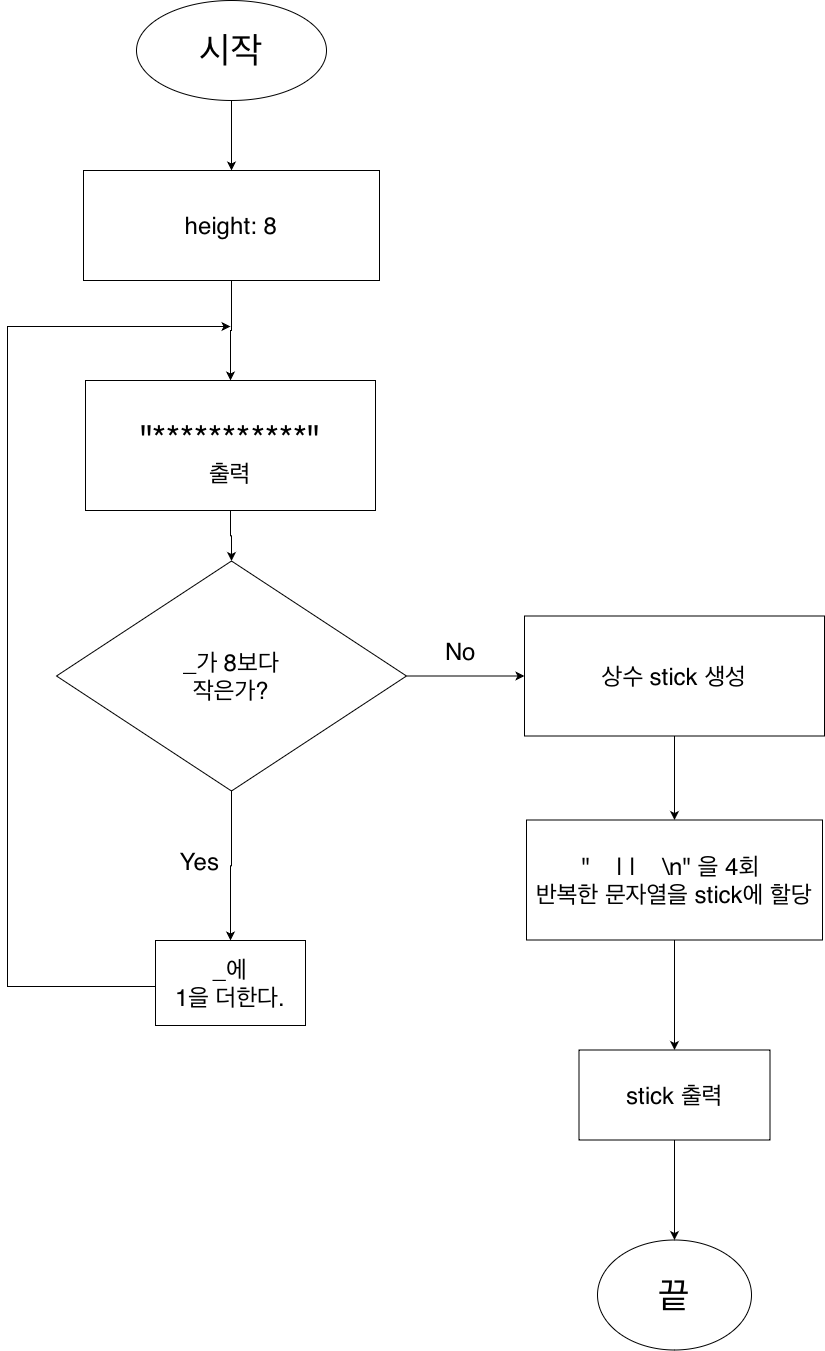

The diagram above was exported from draw.io. Its source (the exported page's mxGraphModel, read from the mxfile embedded in the PNG):
<mxGraphModel dx="1900" dy="2905" grid="1" gridSize="10" guides="1" tooltips="1" connect="1" arrows="1" fold="1" page="1" pageScale="1" pageWidth="827" pageHeight="1169" math="0" shadow="0">
  <root>
    <mxCell id="WIyWlLk6GJQsqaUBKTNV-0" />
    <mxCell id="WIyWlLk6GJQsqaUBKTNV-1" parent="WIyWlLk6GJQsqaUBKTNV-0" />
    <mxCell id="aCYea00kqUyVw3IpIi2x-28" style="edgeStyle=orthogonalEdgeStyle;rounded=0;orthogonalLoop=1;jettySize=auto;html=1;exitX=0;exitY=0.25;exitDx=0;exitDy=0;" parent="WIyWlLk6GJQsqaUBKTNV-1" source="aCYea00kqUyVw3IpIi2x-12" edge="1">
      <mxGeometry relative="1" as="geometry">
        <mxPoint x="233" y="730" as="targetPoint" />
        <Array as="points">
          <mxPoint x="158" y="1390" />
          <mxPoint x="10" y="1390" />
          <mxPoint x="10" y="730" />
        </Array>
        <mxPoint x="120" y="990" as="sourcePoint" />
      </mxGeometry>
    </mxCell>
    <mxCell id="aCYea00kqUyVw3IpIi2x-43" style="edgeStyle=orthogonalEdgeStyle;rounded=0;orthogonalLoop=1;jettySize=auto;html=1;exitX=0.5;exitY=1;exitDx=0;exitDy=0;entryX=0.5;entryY=0;entryDx=0;entryDy=0;" parent="WIyWlLk6GJQsqaUBKTNV-1" source="aCYea00kqUyVw3IpIi2x-0" target="aCYea00kqUyVw3IpIi2x-3" edge="1">
      <mxGeometry relative="1" as="geometry" />
    </mxCell>
    <mxCell id="aCYea00kqUyVw3IpIi2x-0" value="&lt;font style=&quot;font-size: 36px;&quot;&gt;시작&lt;/font&gt;" style="ellipse;whiteSpace=wrap;html=1;" parent="WIyWlLk6GJQsqaUBKTNV-1" vertex="1">
      <mxGeometry x="139" y="404" width="190" height="100" as="geometry" />
    </mxCell>
    <mxCell id="aCYea00kqUyVw3IpIi2x-6" value="" style="edgeStyle=orthogonalEdgeStyle;rounded=0;orthogonalLoop=1;jettySize=auto;html=1;" parent="WIyWlLk6GJQsqaUBKTNV-1" source="aCYea00kqUyVw3IpIi2x-3" target="aCYea00kqUyVw3IpIi2x-5" edge="1">
      <mxGeometry relative="1" as="geometry" />
    </mxCell>
    <mxCell id="aCYea00kqUyVw3IpIi2x-3" value="&lt;span style=&quot;font-size: 24px;&quot;&gt;height: 8&lt;/span&gt;" style="whiteSpace=wrap;html=1;" parent="WIyWlLk6GJQsqaUBKTNV-1" vertex="1">
      <mxGeometry x="86" y="574" width="296" height="110" as="geometry" />
    </mxCell>
    <mxCell id="aCYea00kqUyVw3IpIi2x-10" value="" style="edgeStyle=orthogonalEdgeStyle;rounded=0;orthogonalLoop=1;jettySize=auto;html=1;" parent="WIyWlLk6GJQsqaUBKTNV-1" source="aCYea00kqUyVw3IpIi2x-5" target="aCYea00kqUyVw3IpIi2x-9" edge="1">
      <mxGeometry relative="1" as="geometry" />
    </mxCell>
    <mxCell id="aCYea00kqUyVw3IpIi2x-5" value="&lt;font style=&quot;&quot;&gt;&lt;br&gt;&lt;font style=&quot;font-size: 36px;&quot;&gt;&quot;***********&quot;&lt;/font&gt;&lt;br&gt;&lt;/font&gt;&lt;div&gt;&lt;font style=&quot;&quot;&gt;&lt;font style=&quot;font-size: 24px;&quot;&gt;출력&lt;/font&gt;&lt;/font&gt;&lt;/div&gt;" style="whiteSpace=wrap;html=1;" parent="WIyWlLk6GJQsqaUBKTNV-1" vertex="1">
      <mxGeometry x="88" y="784" width="290" height="130" as="geometry" />
    </mxCell>
    <mxCell id="aCYea00kqUyVw3IpIi2x-13" value="" style="edgeStyle=orthogonalEdgeStyle;rounded=0;orthogonalLoop=1;jettySize=auto;html=1;" parent="WIyWlLk6GJQsqaUBKTNV-1" source="aCYea00kqUyVw3IpIi2x-9" target="aCYea00kqUyVw3IpIi2x-12" edge="1">
      <mxGeometry relative="1" as="geometry" />
    </mxCell>
    <mxCell id="aCYea00kqUyVw3IpIi2x-14" value="&lt;font style=&quot;font-size: 24px;&quot;&gt;Yes&lt;/font&gt;" style="edgeLabel;html=1;align=center;verticalAlign=middle;resizable=0;points=[];" parent="aCYea00kqUyVw3IpIi2x-13" vertex="1" connectable="0">
      <mxGeometry x="-0.3745" y="3" relative="1" as="geometry">
        <mxPoint x="-36" y="23" as="offset" />
      </mxGeometry>
    </mxCell>
    <mxCell id="aCYea00kqUyVw3IpIi2x-42" style="edgeStyle=orthogonalEdgeStyle;rounded=0;orthogonalLoop=1;jettySize=auto;html=1;exitX=1;exitY=0.5;exitDx=0;exitDy=0;" parent="WIyWlLk6GJQsqaUBKTNV-1" source="aCYea00kqUyVw3IpIi2x-9" target="m9TK_XecHZgxrx58RceM-0" edge="1">
      <mxGeometry relative="1" as="geometry">
        <mxPoint x="886" y="975" as="targetPoint" />
      </mxGeometry>
    </mxCell>
    <mxCell id="aCYea00kqUyVw3IpIi2x-47" value="&lt;font style=&quot;font-size: 24px;&quot;&gt;No&lt;/font&gt;" style="edgeLabel;html=1;align=center;verticalAlign=middle;resizable=0;points=[];" parent="aCYea00kqUyVw3IpIi2x-42" vertex="1" connectable="0">
      <mxGeometry x="-0.1029" y="5" relative="1" as="geometry">
        <mxPoint y="-20" as="offset" />
      </mxGeometry>
    </mxCell>
    <mxCell id="aCYea00kqUyVw3IpIi2x-9" value="&lt;div&gt;&lt;font style=&quot;font-size: 24px;&quot;&gt;_가 8&lt;/font&gt;&lt;span style=&quot;font-size: 24px; background-color: initial;&quot;&gt;보다&lt;/span&gt;&lt;/div&gt;&lt;div&gt;&lt;span style=&quot;font-size: 24px;&quot;&gt;작은가?&lt;/span&gt;&lt;/div&gt;" style="rhombus;whiteSpace=wrap;html=1;" parent="WIyWlLk6GJQsqaUBKTNV-1" vertex="1">
      <mxGeometry x="59" y="964.5" width="350" height="230" as="geometry" />
    </mxCell>
    <mxCell id="aCYea00kqUyVw3IpIi2x-12" value="&lt;span style=&quot;background-color: initial;&quot;&gt;&lt;font style=&quot;font-size: 24px;&quot;&gt;_에&lt;/font&gt;&lt;/span&gt;&lt;div&gt;&lt;font style=&quot;font-size: 24px;&quot;&gt;1을 더한다.&lt;/font&gt;&lt;/div&gt;" style="whiteSpace=wrap;html=1;" parent="WIyWlLk6GJQsqaUBKTNV-1" vertex="1">
      <mxGeometry x="158" y="1344" width="150" height="85" as="geometry" />
    </mxCell>
    <mxCell id="aCYea00kqUyVw3IpIi2x-45" value="&lt;font style=&quot;font-size: 36px;&quot;&gt;끝&lt;/font&gt;" style="ellipse;whiteSpace=wrap;html=1;" parent="WIyWlLk6GJQsqaUBKTNV-1" vertex="1">
      <mxGeometry x="600" y="1643.5" width="154" height="110" as="geometry" />
    </mxCell>
    <mxCell id="m9TK_XecHZgxrx58RceM-2" value="" style="edgeStyle=orthogonalEdgeStyle;rounded=0;orthogonalLoop=1;jettySize=auto;html=1;" parent="WIyWlLk6GJQsqaUBKTNV-1" source="m9TK_XecHZgxrx58RceM-0" target="m9TK_XecHZgxrx58RceM-1" edge="1">
      <mxGeometry relative="1" as="geometry" />
    </mxCell>
    <mxCell id="m9TK_XecHZgxrx58RceM-0" value="&lt;font style=&quot;font-size: 24px;&quot;&gt;상수 stick 생성&lt;/font&gt;" style="rounded=0;whiteSpace=wrap;html=1;" parent="WIyWlLk6GJQsqaUBKTNV-1" vertex="1">
      <mxGeometry x="527" y="1019.5" width="300" height="120" as="geometry" />
    </mxCell>
    <mxCell id="m9TK_XecHZgxrx58RceM-4" value="" style="edgeStyle=orthogonalEdgeStyle;rounded=0;orthogonalLoop=1;jettySize=auto;html=1;" parent="WIyWlLk6GJQsqaUBKTNV-1" source="m9TK_XecHZgxrx58RceM-1" target="m9TK_XecHZgxrx58RceM-3" edge="1">
      <mxGeometry relative="1" as="geometry" />
    </mxCell>
    <mxCell id="m9TK_XecHZgxrx58RceM-1" value="&lt;font style=&quot;font-size: 24px;&quot;&gt;&quot;&amp;nbsp; &amp;nbsp; | |&amp;nbsp; &amp;nbsp; \n&quot; 을 4회&amp;nbsp;&lt;/font&gt;&lt;div&gt;&lt;font style=&quot;font-size: 24px;&quot;&gt;반복한 문자열을 stick에 할당&lt;/font&gt;&lt;/div&gt;" style="rounded=0;whiteSpace=wrap;html=1;align=center;" parent="WIyWlLk6GJQsqaUBKTNV-1" vertex="1">
      <mxGeometry x="529" y="1223.5" width="296" height="120" as="geometry" />
    </mxCell>
    <mxCell id="m9TK_XecHZgxrx58RceM-5" style="edgeStyle=orthogonalEdgeStyle;rounded=0;orthogonalLoop=1;jettySize=auto;html=1;entryX=0.5;entryY=0;entryDx=0;entryDy=0;" parent="WIyWlLk6GJQsqaUBKTNV-1" source="m9TK_XecHZgxrx58RceM-3" target="aCYea00kqUyVw3IpIi2x-45" edge="1">
      <mxGeometry relative="1" as="geometry" />
    </mxCell>
    <mxCell id="m9TK_XecHZgxrx58RceM-3" value="&lt;font style=&quot;font-size: 24px;&quot;&gt;stick 출력&lt;/font&gt;" style="whiteSpace=wrap;html=1;rounded=0;" parent="WIyWlLk6GJQsqaUBKTNV-1" vertex="1">
      <mxGeometry x="581.5" y="1453.5" width="191" height="90" as="geometry" />
    </mxCell>
  </root>
</mxGraphModel>